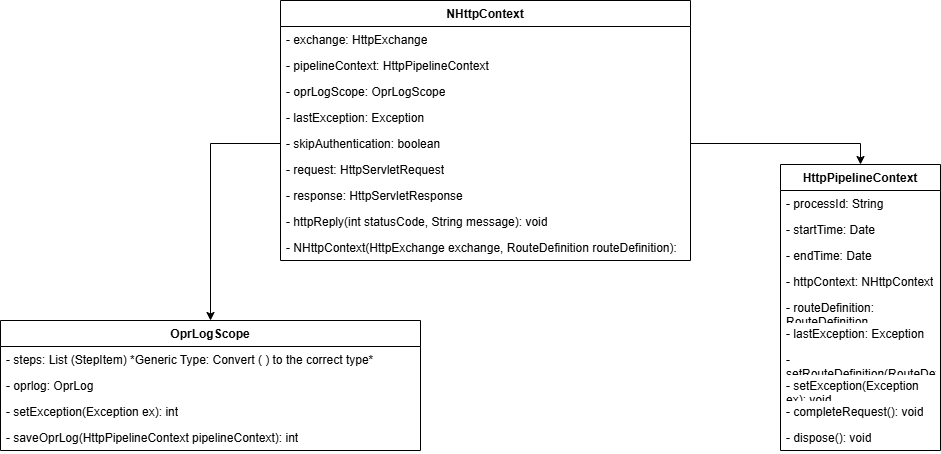

The diagram above was exported from draw.io. Its source (the exported page's mxGraphModel, read from the mxfile embedded in the PNG):
<mxGraphModel dx="1546" dy="858" grid="1" gridSize="10" guides="1" tooltips="1" connect="1" arrows="1" fold="1" page="1" pageScale="1" pageWidth="827" pageHeight="1169" math="0" shadow="0">
  <root>
    <mxCell id="0" />
    <mxCell id="1" parent="0" />
    <mxCell id="NXkYRLqGOXL8p48nq4mm-1" value="NHttpContext" style="swimlane;fontStyle=1;align=center;verticalAlign=top;childLayout=stackLayout;horizontal=1;startSize=26;horizontalStack=0;resizeParent=1;resizeParentMax=0;resizeLast=0;collapsible=1;marginBottom=0;whiteSpace=wrap;html=1;" vertex="1" parent="1">
      <mxGeometry x="350" y="80" width="410" height="260" as="geometry" />
    </mxCell>
    <mxCell id="NXkYRLqGOXL8p48nq4mm-2" value="- exchange: HttpExchange" style="text;strokeColor=none;fillColor=none;align=left;verticalAlign=top;spacingLeft=4;spacingRight=4;overflow=hidden;rotatable=0;points=[[0,0.5],[1,0.5]];portConstraint=eastwest;whiteSpace=wrap;html=1;" vertex="1" parent="NXkYRLqGOXL8p48nq4mm-1">
      <mxGeometry y="26" width="410" height="26" as="geometry" />
    </mxCell>
    <mxCell id="NXkYRLqGOXL8p48nq4mm-3" value="- pipelineContext: HttpPipelineContext" style="text;strokeColor=none;fillColor=none;align=left;verticalAlign=top;spacingLeft=4;spacingRight=4;overflow=hidden;rotatable=0;points=[[0,0.5],[1,0.5]];portConstraint=eastwest;whiteSpace=wrap;html=1;" vertex="1" parent="NXkYRLqGOXL8p48nq4mm-1">
      <mxGeometry y="52" width="410" height="26" as="geometry" />
    </mxCell>
    <mxCell id="NXkYRLqGOXL8p48nq4mm-4" value="- oprLogScope: OprLogScope" style="text;strokeColor=none;fillColor=none;align=left;verticalAlign=top;spacingLeft=4;spacingRight=4;overflow=hidden;rotatable=0;points=[[0,0.5],[1,0.5]];portConstraint=eastwest;whiteSpace=wrap;html=1;" vertex="1" parent="NXkYRLqGOXL8p48nq4mm-1">
      <mxGeometry y="78" width="410" height="26" as="geometry" />
    </mxCell>
    <mxCell id="NXkYRLqGOXL8p48nq4mm-5" value="- lastException: Exception" style="text;strokeColor=none;fillColor=none;align=left;verticalAlign=top;spacingLeft=4;spacingRight=4;overflow=hidden;rotatable=0;points=[[0,0.5],[1,0.5]];portConstraint=eastwest;whiteSpace=wrap;html=1;" vertex="1" parent="NXkYRLqGOXL8p48nq4mm-1">
      <mxGeometry y="104" width="410" height="26" as="geometry" />
    </mxCell>
    <mxCell id="NXkYRLqGOXL8p48nq4mm-6" value="- skipAuthentication: boolean" style="text;strokeColor=none;fillColor=none;align=left;verticalAlign=top;spacingLeft=4;spacingRight=4;overflow=hidden;rotatable=0;points=[[0,0.5],[1,0.5]];portConstraint=eastwest;whiteSpace=wrap;html=1;" vertex="1" parent="NXkYRLqGOXL8p48nq4mm-1">
      <mxGeometry y="130" width="410" height="26" as="geometry" />
    </mxCell>
    <mxCell id="NXkYRLqGOXL8p48nq4mm-7" value="- request: HttpServletRequest" style="text;strokeColor=none;fillColor=none;align=left;verticalAlign=top;spacingLeft=4;spacingRight=4;overflow=hidden;rotatable=0;points=[[0,0.5],[1,0.5]];portConstraint=eastwest;whiteSpace=wrap;html=1;" vertex="1" parent="NXkYRLqGOXL8p48nq4mm-1">
      <mxGeometry y="156" width="410" height="26" as="geometry" />
    </mxCell>
    <mxCell id="NXkYRLqGOXL8p48nq4mm-8" value="- response: HttpServletResponse" style="text;strokeColor=none;fillColor=none;align=left;verticalAlign=top;spacingLeft=4;spacingRight=4;overflow=hidden;rotatable=0;points=[[0,0.5],[1,0.5]];portConstraint=eastwest;whiteSpace=wrap;html=1;" vertex="1" parent="NXkYRLqGOXL8p48nq4mm-1">
      <mxGeometry y="182" width="410" height="26" as="geometry" />
    </mxCell>
    <mxCell id="NXkYRLqGOXL8p48nq4mm-9" value="- httpReply(int statusCode, String message): void" style="text;strokeColor=none;fillColor=none;align=left;verticalAlign=top;spacingLeft=4;spacingRight=4;overflow=hidden;rotatable=0;points=[[0,0.5],[1,0.5]];portConstraint=eastwest;whiteSpace=wrap;html=1;" vertex="1" parent="NXkYRLqGOXL8p48nq4mm-1">
      <mxGeometry y="208" width="410" height="26" as="geometry" />
    </mxCell>
    <mxCell id="NXkYRLqGOXL8p48nq4mm-10" value="- NHttpContext(HttpExchange exchange, RouteDefinition routeDefinition): " style="text;strokeColor=none;fillColor=none;align=left;verticalAlign=top;spacingLeft=4;spacingRight=4;overflow=hidden;rotatable=0;points=[[0,0.5],[1,0.5]];portConstraint=eastwest;whiteSpace=wrap;html=1;" vertex="1" parent="NXkYRLqGOXL8p48nq4mm-1">
      <mxGeometry y="234" width="410" height="26" as="geometry" />
    </mxCell>
    <mxCell id="NXkYRLqGOXL8p48nq4mm-12" value="HttpPipelineContext" style="swimlane;fontStyle=1;align=center;verticalAlign=top;childLayout=stackLayout;horizontal=1;startSize=26;horizontalStack=0;resizeParent=1;resizeParentMax=0;resizeLast=0;collapsible=1;marginBottom=0;whiteSpace=wrap;html=1;" vertex="1" parent="1">
      <mxGeometry x="850" y="244" width="160" height="286" as="geometry" />
    </mxCell>
    <mxCell id="NXkYRLqGOXL8p48nq4mm-13" value="- processId: String" style="text;strokeColor=none;fillColor=none;align=left;verticalAlign=top;spacingLeft=4;spacingRight=4;overflow=hidden;rotatable=0;points=[[0,0.5],[1,0.5]];portConstraint=eastwest;whiteSpace=wrap;html=1;" vertex="1" parent="NXkYRLqGOXL8p48nq4mm-12">
      <mxGeometry y="26" width="160" height="26" as="geometry" />
    </mxCell>
    <mxCell id="NXkYRLqGOXL8p48nq4mm-14" value="- startTime: Date" style="text;strokeColor=none;fillColor=none;align=left;verticalAlign=top;spacingLeft=4;spacingRight=4;overflow=hidden;rotatable=0;points=[[0,0.5],[1,0.5]];portConstraint=eastwest;whiteSpace=wrap;html=1;" vertex="1" parent="NXkYRLqGOXL8p48nq4mm-12">
      <mxGeometry y="52" width="160" height="26" as="geometry" />
    </mxCell>
    <mxCell id="NXkYRLqGOXL8p48nq4mm-15" value="- endTime: Date" style="text;strokeColor=none;fillColor=none;align=left;verticalAlign=top;spacingLeft=4;spacingRight=4;overflow=hidden;rotatable=0;points=[[0,0.5],[1,0.5]];portConstraint=eastwest;whiteSpace=wrap;html=1;" vertex="1" parent="NXkYRLqGOXL8p48nq4mm-12">
      <mxGeometry y="78" width="160" height="26" as="geometry" />
    </mxCell>
    <mxCell id="NXkYRLqGOXL8p48nq4mm-16" value="- httpContext: NHttpContext" style="text;strokeColor=none;fillColor=none;align=left;verticalAlign=top;spacingLeft=4;spacingRight=4;overflow=hidden;rotatable=0;points=[[0,0.5],[1,0.5]];portConstraint=eastwest;whiteSpace=wrap;html=1;" vertex="1" parent="NXkYRLqGOXL8p48nq4mm-12">
      <mxGeometry y="104" width="160" height="26" as="geometry" />
    </mxCell>
    <mxCell id="NXkYRLqGOXL8p48nq4mm-17" value="- routeDefinition: RouteDefinition" style="text;strokeColor=none;fillColor=none;align=left;verticalAlign=top;spacingLeft=4;spacingRight=4;overflow=hidden;rotatable=0;points=[[0,0.5],[1,0.5]];portConstraint=eastwest;whiteSpace=wrap;html=1;" vertex="1" parent="NXkYRLqGOXL8p48nq4mm-12">
      <mxGeometry y="130" width="160" height="26" as="geometry" />
    </mxCell>
    <mxCell id="NXkYRLqGOXL8p48nq4mm-18" value="- lastException: Exception" style="text;strokeColor=none;fillColor=none;align=left;verticalAlign=top;spacingLeft=4;spacingRight=4;overflow=hidden;rotatable=0;points=[[0,0.5],[1,0.5]];portConstraint=eastwest;whiteSpace=wrap;html=1;" vertex="1" parent="NXkYRLqGOXL8p48nq4mm-12">
      <mxGeometry y="156" width="160" height="26" as="geometry" />
    </mxCell>
    <mxCell id="NXkYRLqGOXL8p48nq4mm-19" value="- setRouteDefinition(RouteDefinition routeDefinition): void" style="text;strokeColor=none;fillColor=none;align=left;verticalAlign=top;spacingLeft=4;spacingRight=4;overflow=hidden;rotatable=0;points=[[0,0.5],[1,0.5]];portConstraint=eastwest;whiteSpace=wrap;html=1;" vertex="1" parent="NXkYRLqGOXL8p48nq4mm-12">
      <mxGeometry y="182" width="160" height="26" as="geometry" />
    </mxCell>
    <mxCell id="NXkYRLqGOXL8p48nq4mm-20" value="- setException(Exception ex): void" style="text;strokeColor=none;fillColor=none;align=left;verticalAlign=top;spacingLeft=4;spacingRight=4;overflow=hidden;rotatable=0;points=[[0,0.5],[1,0.5]];portConstraint=eastwest;whiteSpace=wrap;html=1;" vertex="1" parent="NXkYRLqGOXL8p48nq4mm-12">
      <mxGeometry y="208" width="160" height="26" as="geometry" />
    </mxCell>
    <mxCell id="NXkYRLqGOXL8p48nq4mm-21" value="- completeRequest(): void" style="text;strokeColor=none;fillColor=none;align=left;verticalAlign=top;spacingLeft=4;spacingRight=4;overflow=hidden;rotatable=0;points=[[0,0.5],[1,0.5]];portConstraint=eastwest;whiteSpace=wrap;html=1;" vertex="1" parent="NXkYRLqGOXL8p48nq4mm-12">
      <mxGeometry y="234" width="160" height="26" as="geometry" />
    </mxCell>
    <mxCell id="NXkYRLqGOXL8p48nq4mm-22" value="- dispose(): void" style="text;strokeColor=none;fillColor=none;align=left;verticalAlign=top;spacingLeft=4;spacingRight=4;overflow=hidden;rotatable=0;points=[[0,0.5],[1,0.5]];portConstraint=eastwest;whiteSpace=wrap;html=1;" vertex="1" parent="NXkYRLqGOXL8p48nq4mm-12">
      <mxGeometry y="260" width="160" height="26" as="geometry" />
    </mxCell>
    <mxCell id="NXkYRLqGOXL8p48nq4mm-23" value="OprLogScope" style="swimlane;fontStyle=1;align=center;verticalAlign=top;childLayout=stackLayout;horizontal=1;startSize=26;horizontalStack=0;resizeParent=1;resizeParentMax=0;resizeLast=0;collapsible=1;marginBottom=0;whiteSpace=wrap;html=1;" vertex="1" parent="1">
      <mxGeometry x="70" y="400" width="420" height="130" as="geometry" />
    </mxCell>
    <mxCell id="NXkYRLqGOXL8p48nq4mm-24" value="- steps: List (StepItem) *Generic Type: Convert ( ) to the correct type*" style="text;strokeColor=none;fillColor=none;align=left;verticalAlign=top;spacingLeft=4;spacingRight=4;overflow=hidden;rotatable=0;points=[[0,0.5],[1,0.5]];portConstraint=eastwest;whiteSpace=wrap;html=1;" vertex="1" parent="NXkYRLqGOXL8p48nq4mm-23">
      <mxGeometry y="26" width="420" height="26" as="geometry" />
    </mxCell>
    <mxCell id="NXkYRLqGOXL8p48nq4mm-25" value="- oprlog: OprLog" style="text;strokeColor=none;fillColor=none;align=left;verticalAlign=top;spacingLeft=4;spacingRight=4;overflow=hidden;rotatable=0;points=[[0,0.5],[1,0.5]];portConstraint=eastwest;whiteSpace=wrap;html=1;" vertex="1" parent="NXkYRLqGOXL8p48nq4mm-23">
      <mxGeometry y="52" width="420" height="26" as="geometry" />
    </mxCell>
    <mxCell id="NXkYRLqGOXL8p48nq4mm-26" value="- setException(Exception ex): int" style="text;strokeColor=none;fillColor=none;align=left;verticalAlign=top;spacingLeft=4;spacingRight=4;overflow=hidden;rotatable=0;points=[[0,0.5],[1,0.5]];portConstraint=eastwest;whiteSpace=wrap;html=1;" vertex="1" parent="NXkYRLqGOXL8p48nq4mm-23">
      <mxGeometry y="78" width="420" height="26" as="geometry" />
    </mxCell>
    <mxCell id="NXkYRLqGOXL8p48nq4mm-27" value="- saveOprLog(HttpPipelineContext pipelineContext): int" style="text;strokeColor=none;fillColor=none;align=left;verticalAlign=top;spacingLeft=4;spacingRight=4;overflow=hidden;rotatable=0;points=[[0,0.5],[1,0.5]];portConstraint=eastwest;whiteSpace=wrap;html=1;" vertex="1" parent="NXkYRLqGOXL8p48nq4mm-23">
      <mxGeometry y="104" width="420" height="26" as="geometry" />
    </mxCell>
    <mxCell id="NXkYRLqGOXL8p48nq4mm-39" style="edgeStyle=orthogonalEdgeStyle;rounded=0;orthogonalLoop=1;jettySize=auto;html=1;exitX=0;exitY=0.5;exitDx=0;exitDy=0;" edge="1" parent="1" source="NXkYRLqGOXL8p48nq4mm-6" target="NXkYRLqGOXL8p48nq4mm-23">
      <mxGeometry relative="1" as="geometry" />
    </mxCell>
    <mxCell id="NXkYRLqGOXL8p48nq4mm-40" style="edgeStyle=orthogonalEdgeStyle;rounded=0;orthogonalLoop=1;jettySize=auto;html=1;exitX=1;exitY=0.5;exitDx=0;exitDy=0;entryX=0.5;entryY=0;entryDx=0;entryDy=0;" edge="1" parent="1" source="NXkYRLqGOXL8p48nq4mm-6" target="NXkYRLqGOXL8p48nq4mm-12">
      <mxGeometry relative="1" as="geometry" />
    </mxCell>
  </root>
</mxGraphModel>